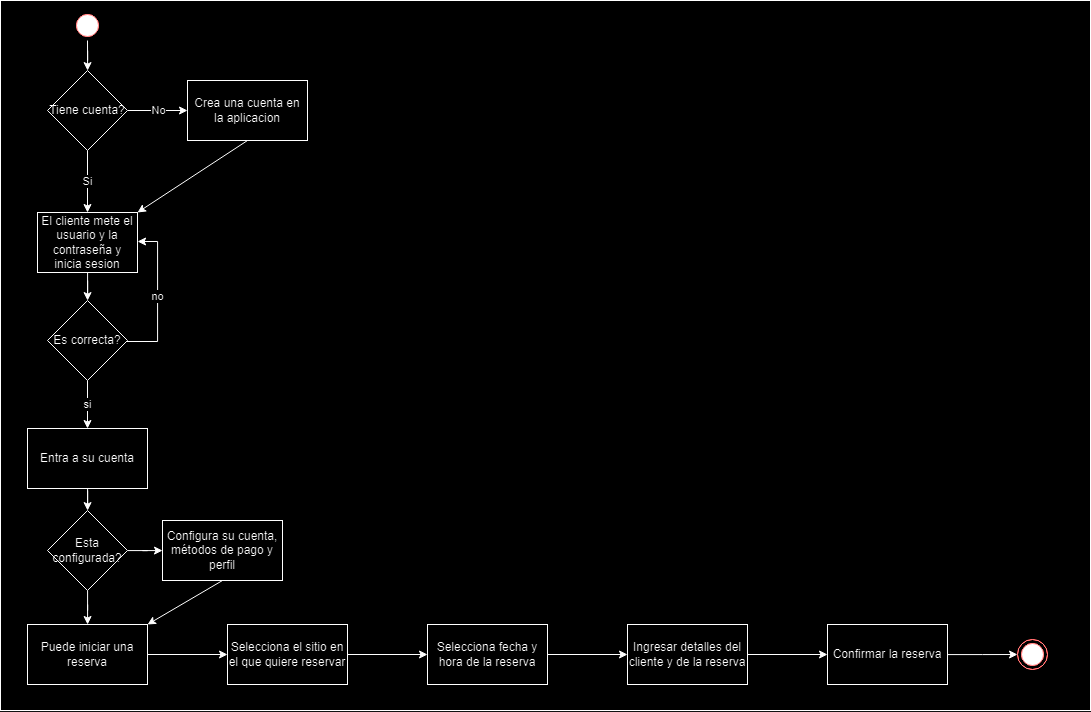

The diagram above was exported from draw.io. Its source (the exported page's mxGraphModel, read from the mxfile embedded in the PNG):
<mxGraphModel dx="1596" dy="649" grid="1" gridSize="10" guides="1" tooltips="1" connect="1" arrows="1" fold="1" page="1" pageScale="1" pageWidth="850" pageHeight="1100" background="none" math="0" shadow="0">
  <root>
    <mxCell id="0" />
    <mxCell id="1" parent="0" />
    <mxCell id="hyvPZXldIbqlBrTz5avD-23" value="" style="rounded=0;whiteSpace=wrap;html=1;" vertex="1" parent="1">
      <mxGeometry x="120" y="20" width="1090" height="710" as="geometry" />
    </mxCell>
    <mxCell id="hyvPZXldIbqlBrTz5avD-3" value="" style="edgeStyle=orthogonalEdgeStyle;rounded=0;orthogonalLoop=1;jettySize=auto;html=1;" edge="1" parent="1" source="hyvPZXldIbqlBrTz5avD-1" target="hyvPZXldIbqlBrTz5avD-2">
      <mxGeometry relative="1" as="geometry" />
    </mxCell>
    <mxCell id="hyvPZXldIbqlBrTz5avD-1" value="El cliente mete el usuario y la contraseña y inicia sesion" style="rounded=0;whiteSpace=wrap;html=1;" vertex="1" parent="1">
      <mxGeometry x="157" y="232" width="100" height="60" as="geometry" />
    </mxCell>
    <mxCell id="hyvPZXldIbqlBrTz5avD-5" value="no" style="edgeStyle=orthogonalEdgeStyle;rounded=0;orthogonalLoop=1;jettySize=auto;html=1;entryX=1;entryY=0.5;entryDx=0;entryDy=0;" edge="1" parent="1" source="hyvPZXldIbqlBrTz5avD-2" target="hyvPZXldIbqlBrTz5avD-1">
      <mxGeometry relative="1" as="geometry">
        <mxPoint x="327" y="361" as="targetPoint" />
        <Array as="points">
          <mxPoint x="277" y="361" />
          <mxPoint x="277" y="261" />
        </Array>
      </mxGeometry>
    </mxCell>
    <mxCell id="hyvPZXldIbqlBrTz5avD-7" value="si" style="edgeStyle=orthogonalEdgeStyle;rounded=0;orthogonalLoop=1;jettySize=auto;html=1;" edge="1" parent="1" source="hyvPZXldIbqlBrTz5avD-2" target="hyvPZXldIbqlBrTz5avD-6">
      <mxGeometry relative="1" as="geometry">
        <mxPoint x="207" y="419" as="sourcePoint" />
      </mxGeometry>
    </mxCell>
    <mxCell id="hyvPZXldIbqlBrTz5avD-2" value="Es correcta?" style="rhombus;whiteSpace=wrap;html=1;" vertex="1" parent="1">
      <mxGeometry x="167" y="320" width="80" height="80" as="geometry" />
    </mxCell>
    <mxCell id="hyvPZXldIbqlBrTz5avD-42" value="" style="edgeStyle=orthogonalEdgeStyle;rounded=0;orthogonalLoop=1;jettySize=auto;html=1;" edge="1" parent="1" source="hyvPZXldIbqlBrTz5avD-6" target="hyvPZXldIbqlBrTz5avD-40">
      <mxGeometry relative="1" as="geometry" />
    </mxCell>
    <mxCell id="hyvPZXldIbqlBrTz5avD-6" value="Entra a su cuenta" style="whiteSpace=wrap;html=1;" vertex="1" parent="1">
      <mxGeometry x="147" y="448" width="120" height="60" as="geometry" />
    </mxCell>
    <mxCell id="hyvPZXldIbqlBrTz5avD-11" value="" style="edgeStyle=orthogonalEdgeStyle;rounded=0;orthogonalLoop=1;jettySize=auto;html=1;" edge="1" parent="1" source="hyvPZXldIbqlBrTz5avD-8" target="hyvPZXldIbqlBrTz5avD-10">
      <mxGeometry relative="1" as="geometry" />
    </mxCell>
    <mxCell id="hyvPZXldIbqlBrTz5avD-8" value="Puede iniciar una reserva" style="whiteSpace=wrap;html=1;" vertex="1" parent="1">
      <mxGeometry x="147" y="644" width="120" height="60" as="geometry" />
    </mxCell>
    <mxCell id="hyvPZXldIbqlBrTz5avD-13" value="" style="edgeStyle=orthogonalEdgeStyle;rounded=0;orthogonalLoop=1;jettySize=auto;html=1;" edge="1" parent="1" source="hyvPZXldIbqlBrTz5avD-10" target="hyvPZXldIbqlBrTz5avD-12">
      <mxGeometry relative="1" as="geometry" />
    </mxCell>
    <mxCell id="hyvPZXldIbqlBrTz5avD-10" value="Selecciona el sitio en el que quiere reservar" style="whiteSpace=wrap;html=1;" vertex="1" parent="1">
      <mxGeometry x="347" y="644" width="120" height="60" as="geometry" />
    </mxCell>
    <mxCell id="hyvPZXldIbqlBrTz5avD-15" value="" style="edgeStyle=orthogonalEdgeStyle;rounded=0;orthogonalLoop=1;jettySize=auto;html=1;" edge="1" parent="1" source="hyvPZXldIbqlBrTz5avD-12" target="hyvPZXldIbqlBrTz5avD-14">
      <mxGeometry relative="1" as="geometry" />
    </mxCell>
    <mxCell id="hyvPZXldIbqlBrTz5avD-12" value="Selecciona fecha y hora de la reserva" style="whiteSpace=wrap;html=1;" vertex="1" parent="1">
      <mxGeometry x="547" y="644" width="120" height="60" as="geometry" />
    </mxCell>
    <mxCell id="hyvPZXldIbqlBrTz5avD-17" value="" style="edgeStyle=orthogonalEdgeStyle;rounded=0;orthogonalLoop=1;jettySize=auto;html=1;" edge="1" parent="1" source="hyvPZXldIbqlBrTz5avD-14" target="hyvPZXldIbqlBrTz5avD-16">
      <mxGeometry relative="1" as="geometry" />
    </mxCell>
    <mxCell id="hyvPZXldIbqlBrTz5avD-14" value="Ingresar detalles del cliente y de la reserva" style="whiteSpace=wrap;html=1;" vertex="1" parent="1">
      <mxGeometry x="747" y="644" width="120" height="60" as="geometry" />
    </mxCell>
    <mxCell id="hyvPZXldIbqlBrTz5avD-19" value="" style="edgeStyle=orthogonalEdgeStyle;rounded=0;orthogonalLoop=1;jettySize=auto;html=1;" edge="1" parent="1" source="hyvPZXldIbqlBrTz5avD-16">
      <mxGeometry relative="1" as="geometry">
        <mxPoint x="1137" y="674" as="targetPoint" />
      </mxGeometry>
    </mxCell>
    <mxCell id="hyvPZXldIbqlBrTz5avD-16" value="Confirmar la reserva" style="whiteSpace=wrap;html=1;" vertex="1" parent="1">
      <mxGeometry x="947" y="644" width="120" height="60" as="geometry" />
    </mxCell>
    <mxCell id="hyvPZXldIbqlBrTz5avD-18" value="" style="ellipse;html=1;shape=endState;fillColor=#000000;strokeColor=#ff0000;" vertex="1" parent="1">
      <mxGeometry x="1137" y="659" width="30" height="30" as="geometry" />
    </mxCell>
    <mxCell id="hyvPZXldIbqlBrTz5avD-35" value="" style="edgeStyle=orthogonalEdgeStyle;rounded=0;orthogonalLoop=1;jettySize=auto;html=1;" edge="1" parent="1" source="hyvPZXldIbqlBrTz5avD-20" target="hyvPZXldIbqlBrTz5avD-34">
      <mxGeometry relative="1" as="geometry" />
    </mxCell>
    <mxCell id="hyvPZXldIbqlBrTz5avD-20" value="" style="ellipse;html=1;shape=startState;fillColor=#000000;strokeColor=#ff0000;" vertex="1" parent="1">
      <mxGeometry x="192" y="30" width="30" height="30" as="geometry" />
    </mxCell>
    <mxCell id="hyvPZXldIbqlBrTz5avD-36" value="Si" style="edgeStyle=orthogonalEdgeStyle;rounded=0;orthogonalLoop=1;jettySize=auto;html=1;" edge="1" parent="1" source="hyvPZXldIbqlBrTz5avD-34" target="hyvPZXldIbqlBrTz5avD-1">
      <mxGeometry relative="1" as="geometry" />
    </mxCell>
    <mxCell id="hyvPZXldIbqlBrTz5avD-38" value="No" style="edgeStyle=orthogonalEdgeStyle;rounded=0;orthogonalLoop=1;jettySize=auto;html=1;" edge="1" parent="1" source="hyvPZXldIbqlBrTz5avD-34" target="hyvPZXldIbqlBrTz5avD-37">
      <mxGeometry relative="1" as="geometry" />
    </mxCell>
    <mxCell id="hyvPZXldIbqlBrTz5avD-34" value="Tiene cuenta?" style="rhombus;whiteSpace=wrap;html=1;" vertex="1" parent="1">
      <mxGeometry x="167" y="90" width="80" height="80" as="geometry" />
    </mxCell>
    <mxCell id="hyvPZXldIbqlBrTz5avD-37" value="Crea una cuenta en la aplicacion" style="whiteSpace=wrap;html=1;" vertex="1" parent="1">
      <mxGeometry x="307" y="100" width="120" height="60" as="geometry" />
    </mxCell>
    <mxCell id="hyvPZXldIbqlBrTz5avD-39" value="" style="endArrow=classic;html=1;rounded=0;exitX=0.5;exitY=1;exitDx=0;exitDy=0;entryX=1;entryY=0;entryDx=0;entryDy=0;" edge="1" parent="1" source="hyvPZXldIbqlBrTz5avD-37" target="hyvPZXldIbqlBrTz5avD-1">
      <mxGeometry width="50" height="50" relative="1" as="geometry">
        <mxPoint x="440" y="359" as="sourcePoint" />
        <mxPoint x="733" y="359.38" as="targetPoint" />
      </mxGeometry>
    </mxCell>
    <mxCell id="hyvPZXldIbqlBrTz5avD-43" value="" style="edgeStyle=orthogonalEdgeStyle;rounded=0;orthogonalLoop=1;jettySize=auto;html=1;" edge="1" parent="1" source="hyvPZXldIbqlBrTz5avD-40" target="hyvPZXldIbqlBrTz5avD-8">
      <mxGeometry relative="1" as="geometry" />
    </mxCell>
    <mxCell id="hyvPZXldIbqlBrTz5avD-45" value="" style="edgeStyle=orthogonalEdgeStyle;rounded=0;orthogonalLoop=1;jettySize=auto;html=1;" edge="1" parent="1" source="hyvPZXldIbqlBrTz5avD-40" target="hyvPZXldIbqlBrTz5avD-44">
      <mxGeometry relative="1" as="geometry" />
    </mxCell>
    <mxCell id="hyvPZXldIbqlBrTz5avD-40" value="Esta configurada?" style="rhombus;whiteSpace=wrap;html=1;" vertex="1" parent="1">
      <mxGeometry x="167" y="530" width="80" height="80" as="geometry" />
    </mxCell>
    <mxCell id="hyvPZXldIbqlBrTz5avD-44" value="Configura su cuenta, métodos de pago y perfil" style="whiteSpace=wrap;html=1;" vertex="1" parent="1">
      <mxGeometry x="282" y="540" width="120" height="60" as="geometry" />
    </mxCell>
    <mxCell id="hyvPZXldIbqlBrTz5avD-47" value="" style="endArrow=classic;html=1;rounded=0;exitX=0.5;exitY=1;exitDx=0;exitDy=0;entryX=1;entryY=0;entryDx=0;entryDy=0;" edge="1" parent="1" source="hyvPZXldIbqlBrTz5avD-44" target="hyvPZXldIbqlBrTz5avD-8">
      <mxGeometry width="50" height="50" relative="1" as="geometry">
        <mxPoint x="640" y="690" as="sourcePoint" />
        <mxPoint x="690" y="640" as="targetPoint" />
      </mxGeometry>
    </mxCell>
  </root>
</mxGraphModel>